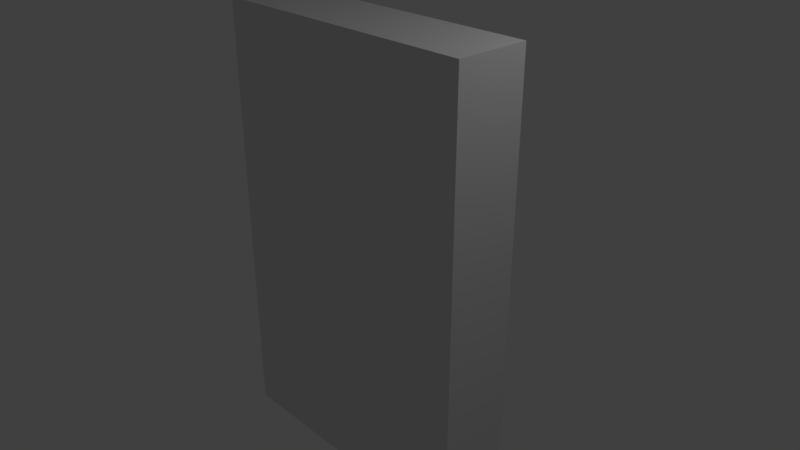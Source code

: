 # Source: flingpaket.blend  (saved by Blender 2.79.0; exported with 4.5.12 LTS)
import bpy
from mathutils import Matrix  # noqa: F401  (used for matrix-valued properties, if any)

bpy.ops.wm.read_factory_settings(use_empty=True)
scene = bpy.context.scene
scene.name = 'Scene'

# ---- collections
col_collection_1 = bpy.data.collections.new('Collection 1'); scene.collection.children.link(col_collection_1)

# ---- materials (node trees are filled in below, after node groups)
mat_material = bpy.data.materials.new('Material')
mat_material.alpha_threshold = 0.0
mat_material.use_transparent_shadow = False
mat_material.roughness = 0.5
mat_material.line_color = (0.0, 0.0, 0.0, 1.0)

# ---- material node trees

# ---- world
world_world = bpy.data.worlds.new('World'); scene.world = world_world
world_world.color = (0.05088, 0.05088, 0.05088)
world_world.use_sun_shadow = False
world_world.sun_shadow_jitter_overblur = 0.0
world_world.cycles.sampling_method = 'MANUAL'

# ---- cameras
cam_camera = bpy.data.cameras.new('Camera')
cam_camera.clip_end = 100.0
cam_camera.lens = 35.0
cam_camera.sensor_width = 32.0
cam_camera.sensor_height = 18.0
cam_camera.ortho_scale = 7.314
cam_camera.dof.focus_distance = 0.0
cam_camera.dof.aperture_fstop = 128.0

# ---- lights
light_lamp = bpy.data.lights.new('Lamp', 'POINT')
light_lamp.transmission_factor = 0.0
light_lamp.cutoff_distance = 30.0
light_lamp.energy = 100.0
light_lamp.shadow_buffer_clip_start = 1.001
light_lamp.shadow_soft_size = 0.1
light_lamp.shadow_maximum_resolution = 0.006
light_lamp.use_absolute_resolution = True

# ---- meshes
me_cube = bpy.data.meshes.new('Cube')
me_cube.from_pydata([(1.0, 1.0, -1.0), (1.0, -1.0, -1.0), (-1.0, -1.0, -1.0), (-1.0, 1.0, -1.0), (1.0, 1.0, 1.0), (1.0, -1.0, 1.0), (-1.0, -1.0, 1.0), (-1.0, 1.0, 1.0)], [], [(0, 1, 2, 3), (4, 7, 6, 5), (0, 4, 5, 1), (1, 5, 6, 2), (2, 6, 7, 3), (4, 0, 3, 7)])
me_cube.materials.append(mat_material)
me_cube.use_remesh_preserve_volume = False
me_cube.use_remesh_preserve_attributes = False
me_cube.use_mirror_vertex_groups = False
me_cube.update()

# ---- objects
ob_cube = bpy.data.objects.new('Cube', me_cube)
ob_lamp = bpy.data.objects.new('Lamp', light_lamp)
ob_camera = bpy.data.objects.new('Camera', cam_camera)

# ---- transforms, parenting, visibility, modifiers, constraints
ob_cube.location = (0.0, 0.0, 0.0)
ob_cube.scale = (1.93, 0.5, 3.048)
ob_cube.lock_rotations_4d = False
ob_cube.empty_display_type = 'ARROWS'
ob_cube.lineart.crease_threshold = 0.0
ob_lamp.location = (4.076, 1.005, 5.904)
ob_lamp.rotation_euler = (0.6503, 0.05522, 1.866)
ob_lamp.lock_rotations_4d = False
ob_lamp.empty_display_type = 'ARROWS'
ob_lamp.color = (0.0, 0.0, 0.0, 0.0)
ob_lamp.lineart.crease_threshold = 0.0
ob_camera.location = (7.481, -6.508, 5.344)
ob_camera.rotation_euler = (1.109, 0.0, 0.8149)
ob_camera.lock_rotations_4d = False
ob_camera.empty_display_type = 'ARROWS'
ob_camera.color = (0.0, 0.0, 0.0, 0.0)
ob_camera.display_type = 'WIRE'
ob_camera.lineart.crease_threshold = 0.0

# ---- collection membership
col_collection_1.objects.link(ob_cube)
col_collection_1.objects.link(ob_lamp)
col_collection_1.objects.link(ob_camera)

# ---- scene / render settings (as saved in the file)
scene.camera = ob_camera
scene.frame_start = 1; scene.frame_end = 250; scene.frame_set(1)
scene.render.engine = 'BLENDER_EEVEE_NEXT'
scene.render.resolution_percentage = 50
scene.render.dither_intensity = 0.0
scene.cycles.use_denoising = False
scene.cycles.samples = 128
scene.cycles.sampling_pattern = 'TABULATED_SOBOL'
scene.cycles.use_adaptive_sampling = False
scene.cycles.use_light_tree = False
scene.cycles.blur_glossy = 0.0
scene.cycles.sample_clamp_indirect = 0.0
scene.view_settings.view_transform = 'Standard'
bpy.context.view_layer.update()
